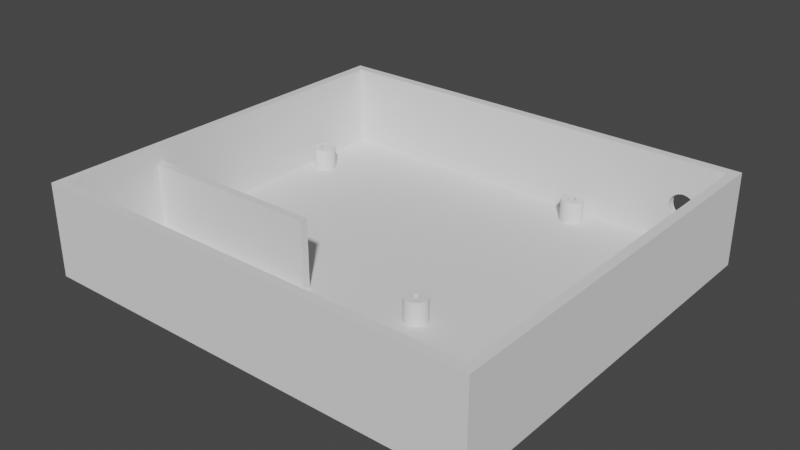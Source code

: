 # Source: prototype2.blend  (saved by Blender 2.82.7; exported with 4.5.12 LTS)
import bpy
from mathutils import Matrix  # noqa: F401  (used for matrix-valued properties, if any)

bpy.ops.wm.read_factory_settings(use_empty=True)
scene = bpy.context.scene
scene.name = 'Scene'

# ---- collections
col_collection = bpy.data.collections.new('Collection'); scene.collection.children.link(col_collection)

# ---- world
world_world = bpy.data.worlds.new('World'); scene.world = world_world
world_world.use_nodes = True; world_world.node_tree.nodes.clear()
_N = world_world.node_tree.nodes; _L = world_world.node_tree.links
n0 = _N.new('ShaderNodeOutputWorld'); n0.name = 'World Output'; n0.location = (300, 300)
n1 = _N.new('ShaderNodeBackground'); n1.name = 'Background'; n1.location = (10, 300)
n1.inputs[0].default_value = (0.05088, 0.05088, 0.05088, 1.0)
_L.new(n1.outputs[0], n0.inputs[0])
n0.is_active_output = True
world_world.color = (0.05088, 0.05088, 0.05088)
world_world.use_sun_shadow = False
world_world.sun_shadow_jitter_overblur = 0.0

# ---- meshes
me_plane = bpy.data.meshes.new('Plane')
me_plane.from_pydata([(-5.738, -5.1, 0.0), (5.738, -5.1, 0.0), (-5.738, 5.1, 0.0), (5.738, 5.1, 0.0), (-5.738, -5.1, 2.222), (5.738, -5.1, 2.222), (-5.738, 5.1, 2.222), (5.738, 5.1, 2.222), (5.738, -3.854, 1.47), (5.738, -3.793, 1.434), (5.738, -3.664, 0.9623), (5.738, -3.644, 1.035), (5.738, -3.919, 1.493), (5.738, -3.74, 0.8361), (5.738, -4.279, 0.8951), (5.738, -4.311, 0.9623), (5.738, -3.793, 0.7878), (5.738, -4.331, 1.035), (5.738, -4.311, 1.26), (5.738, -3.988, 1.5), (5.738, -3.664, 1.26), (5.738, -4.279, 1.327), (5.738, -4.056, 0.7297), (5.738, -4.235, 0.8361), (5.738, -4.122, 0.7518), (5.738, -3.988, 0.7222), (5.738, -3.74, 1.386), (5.738, -3.697, 1.327), (5.738, -4.338, 1.111), (5.738, -3.638, 1.111), (5.738, -3.919, 0.7297), (5.738, -3.697, 0.8951), (5.738, -3.854, 0.7518), (5.738, -4.122, 1.47), (5.738, -4.182, 1.434), (5.738, -4.056, 1.493), (5.738, -4.235, 1.386), (5.738, -4.331, 1.187), (5.738, -4.182, 0.7878), (5.738, -3.644, 1.187), (4.372, 5.1, 1.068), (4.391, 5.1, 1.134), (4.909, 5.1, 1.291), (4.849, 5.1, 1.323), (4.365, 5.1, 1.0), (4.783, 5.1, 1.343), (5.006, 5.1, 1.194), (4.962, 5.1, 1.247), (4.962, 5.1, 0.7525), (4.909, 5.1, 0.709), (5.038, 5.1, 1.134), (4.647, 5.1, 0.6567), (4.372, 5.1, 0.9317), (4.52, 5.1, 1.291), (4.581, 5.1, 0.6766), (5.038, 5.1, 0.8661), (5.058, 5.1, 0.9317), (5.006, 5.1, 0.8056), (5.065, 5.1, 1.0), (4.424, 5.1, 1.194), (4.467, 5.1, 1.247), (4.581, 5.1, 1.323), (4.715, 5.1, 1.35), (4.783, 5.1, 0.6567), (5.058, 5.1, 1.068), (4.849, 5.1, 0.6766), (4.424, 5.1, 0.8056), (4.467, 5.1, 0.7525), (4.391, 5.1, 0.8661), (4.52, 5.1, 0.709), (4.715, 5.1, 0.65), (4.647, 5.1, 1.343)], [], [(3, 1, 5, 28, 17, 15, 14, 23, 38, 24, 22, 25, 30, 32, 16, 13, 31, 10, 11, 29, 7), (0, 2, 6, 4), (2, 44, 40, 41, 59, 60, 53, 61, 71, 62, 45, 43, 42, 47, 46, 50, 64, 58, 3, 7, 6), (1, 0, 4, 5), (7, 29, 39, 20, 27, 26, 9, 8, 12, 19, 35, 33, 34, 36, 21, 18, 37, 28, 5), (2, 0, 1, 3), (9, 26, 27, 20, 39, 29, 11, 10, 31, 13, 16, 32, 30, 25, 22, 24, 38, 23, 14, 15, 17, 28, 37, 18, 21, 36, 34, 33, 35, 19, 12, 8), (3, 58, 56, 55, 57, 48, 49, 65, 63, 70, 51, 54, 69, 67, 66, 68, 52, 44, 2)])
_uv = me_plane.uv_layers.new(name='UVMap')
_uv.uv.foreach_set('vector', [0.0, 0.0, 0.0, 0.0, 0.0, 0.0, 0.0, 0.0, 0.0, 0.0, 0.0, 0.0, 0.0, 0.0, 0.0, 0.0, 0.0, 0.0, 0.0, 0.0, 0.0, 0.0, 0.0, 0.0, 0.0, 0.0, 0.0, 0.0, 0.0, 0.0, 0.0, 0.0, 0.0, 0.0, 0.0, 0.0, 0.0, 0.0, 0.0, 0.0, 0.0, 0.0, 0.0, 0.0, 0.0, 0.0, 0.0, 0.0, 0.0, 0.0, 0.0, 0.0, 0.0, 0.0, 0.0, 0.0, 0.0, 0.0, 0.0, 0.0, 0.0, 0.0, 0.0, 0.0, 0.0, 0.0, 0.0, 0.0, 0.0, 0.0, 0.0, 0.0, 0.0, 0.0, 0.0, 0.0, 0.0, 0.0, 0.0, 0.0, 0.0, 0.0, 0.0, 0.0, 0.0, 0.0, 0.0, 0.0, 0.0, 0.0, 0.0, 0.0, 0.0, 0.0, 0.0, 0.0, 0.0, 0.0, 0.0, 0.0, 0.0, 0.0, 0.0, 0.0, 0.0, 0.0, 0.0, 0.0, 0.0, 0.0, 0.0, 0.0, 0.0, 0.0, 0.0, 0.0, 0.0, 0.0, 0.0, 0.0, 0.0, 0.0, 0.0, 0.0, 0.0, 0.0, 0.0, 0.0, 0.0, 0.0, 0.0, 0.0, 0.0, 0.0, 0.0, 0.0, 0.0, 0.0, 0.0, 0.0, 0.0, 0.0, 0.0, 0.0, 0.0, 0.0, 0.0, 0.0, 0.0, 0.0, 0.0, 0.0, 0.0, 0.0, 0.0, 0.0, 0.0, 0.0, 0.0, 0.0, 0.0, 0.0, 0.0, 0.0, 0.0, 0.0, 0.0, 0.0, 0.0, 0.0, 0.0, 0.0, 0.0, 0.0, 0.0, 0.0, 0.0, 0.0, 0.0, 0.0, 0.0, 0.0, 0.0, 0.0, 0.0, 0.0, 0.0, 0.0, 0.0, 0.0, 0.0, 0.0, 0.0, 0.0, 0.0, 0.0, 0.0, 0.0, 0.0, 0.0, 0.0, 0.0, 0.0, 0.0, 0.0, 0.0, 0.0, 0.0, 0.0, 0.0, 0.0, 0.0, 0.0, 0.0, 0.0, 0.0, 0.0, 0.0, 0.0, 0.0, 0.0, 0.0, 0.0, 0.0, 0.0, 0.0, 0.0, 0.0, 0.0, 0.0, 0.0, 0.0, 0.0, 0.0, 0.0, 0.0, 0.0, 0.0, 0.0, 0.0, 0.0, 0.0, 0.0, 0.0, 0.0, 0.0, 0.0, 0.0])
me_plane.use_remesh_fix_poles = True
me_plane.use_remesh_preserve_attributes = False
me_plane.use_mirror_vertex_groups = False
me_plane.update()
me_cube_001 = bpy.data.meshes.new('Cube.001')
me_cube_001.from_pydata([(-2.5, -0.1, -1.0), (-2.5, -0.1, 1.0), (-2.5, 0.1, -1.0), (-2.5, 0.1, 1.0), (2.5, -0.1, -1.0), (2.5, -0.1, 1.0), (2.5, 0.1, -1.0), (2.5, 0.1, 1.0)], [], [(0, 1, 3, 2), (2, 3, 7, 6), (6, 7, 5, 4), (4, 5, 1, 0), (2, 6, 4, 0), (7, 3, 1, 5)])
_uv = me_cube_001.uv_layers.new(name='UVMap')
_uv.uv.foreach_set('vector', [0.375, 0.0, 0.625, 0.0, 0.625, 0.25, 0.375, 0.25, 0.375, 0.25, 0.625, 0.25, 0.625, 0.5, 0.375, 0.5, 0.375, 0.5, 0.625, 0.5, 0.625, 0.75, 0.375, 0.75, 0.375, 0.75, 0.625, 0.75, 0.625, 1.0, 0.375, 1.0, 0.125, 0.5, 0.375, 0.5, 0.375, 0.75, 0.125, 0.75, 0.625, 0.5, 0.875, 0.5, 0.875, 0.75, 0.625, 0.75])
me_cube_001.use_remesh_fix_poles = True
me_cube_001.use_remesh_preserve_attributes = False
me_cube_001.use_mirror_vertex_groups = False
me_cube_001.update()
me_cylinder_005 = bpy.data.meshes.new('Cylinder.005')
me_cylinder_005.from_pydata([(0.0, 0.3, -0.3), (0.0, 0.3, 0.3), (0.05853, 0.2942, -0.3), (0.05853, 0.2942, 0.3), (0.1148, 0.2772, -0.3), (0.1148, 0.2772, 0.3), (0.1667, 0.2494, -0.3), (0.1667, 0.2494, 0.3), (0.2121, 0.2121, -0.3), (0.2121, 0.2121, 0.3), (0.2494, 0.1667, -0.3), (0.2494, 0.1667, 0.3), (0.2772, 0.1148, -0.3), (0.2772, 0.1148, 0.3), (0.2942, 0.05853, -0.3), (0.2942, 0.05853, 0.3), (0.3, 2.265e-08, -0.3), (0.3, 2.265e-08, 0.3), (0.2942, -0.05853, -0.3), (0.2942, -0.05853, 0.3), (0.2772, -0.1148, -0.3), (0.2772, -0.1148, 0.3), (0.2494, -0.1667, -0.3), (0.2494, -0.1667, 0.3), (0.2121, -0.2121, -0.3), (0.2121, -0.2121, 0.3), (0.1667, -0.2494, -0.3), (0.1667, -0.2494, 0.3), (0.1148, -0.2772, -0.3), (0.1148, -0.2772, 0.3), (0.05853, -0.2942, -0.3), (0.05853, -0.2942, 0.3), (-9.775e-08, -0.3, -0.3), (-9.775e-08, -0.3, 0.3), (-0.05853, -0.2942, -0.3), (-0.05853, -0.2942, 0.3), (-0.1148, -0.2772, -0.3), (-0.1148, -0.2772, 0.3), (-0.1667, -0.2494, -0.3), (-0.1667, -0.2494, 0.3), (-0.2121, -0.2121, -0.3), (-0.2121, -0.2121, 0.3), (-0.2494, -0.1667, -0.3), (-0.2494, -0.1667, 0.3), (-0.2772, -0.1148, -0.3), (-0.2772, -0.1148, 0.3), (-0.2942, -0.05853, -0.3), (-0.2942, -0.05853, 0.3), (-0.3, 2.897e-07, -0.3), (-0.3, 2.897e-07, 0.3), (-0.2942, 0.05853, -0.3), (-0.2942, 0.05853, 0.3), (-0.2772, 0.1148, -0.3), (-0.2772, 0.1148, 0.3), (-0.2494, 0.1667, -0.3), (-0.2494, 0.1667, 0.3), (-0.2121, 0.2121, -0.3), (-0.2121, 0.2121, 0.3), (-0.1667, 0.2494, -0.3), (-0.1667, 0.2494, 0.3), (-0.1148, 0.2772, -0.3), (-0.1148, 0.2772, 0.3), (-0.05853, 0.2942, -0.3), (-0.05853, 0.2942, 0.3), (-0.09239, 0.03827, -0.3), (-0.09239, 0.03827, 0.3), (-0.08315, 0.05556, -0.3), (-0.08315, 0.05556, 0.3), (0.03827, 0.09239, -0.3), (0.03827, 0.09239, 0.3), (0.01951, 0.09808, -0.3), (0.01951, 0.09808, 0.3), (-0.09808, 0.01951, -0.3), (-0.09808, 0.01951, 0.3), (0.07071, 0.07071, -0.3), (0.07071, 0.07071, 0.3), (0.05556, -0.08315, -0.3), (0.05556, -0.08315, 0.3), (0.03827, -0.09239, -0.3), (0.03827, -0.09239, 0.3), (0.08315, 0.05556, -0.3), (0.08315, 0.05556, 0.3), (0.01951, -0.09808, -0.3), (0.01951, -0.09808, 0.3), (-0.03827, -0.09239, -0.3), (-0.03827, -0.09239, 0.3), (-0.1, 2.754e-07, -0.3), (-0.1, 2.754e-07, 0.3), (-0.03827, 0.09239, -0.3), (-0.03827, 0.09239, 0.3), (-0.05556, -0.08315, -0.3), (-0.05556, -0.08315, 0.3), (0.09808, -0.01951, -0.3), (0.09808, -0.01951, 0.3), (0.07071, -0.07071, -0.3), (0.07071, -0.07071, 0.3), (0.09239, -0.03827, -0.3), (0.09239, -0.03827, 0.3), (0.1, 1.864e-07, -0.3), (0.1, 1.864e-07, 0.3), (-0.07071, 0.07071, -0.3), (-0.07071, 0.07071, 0.3), (-0.05556, 0.08315, -0.3), (-0.05556, 0.08315, 0.3), (-3.258e-08, -0.1, -0.3), (-3.258e-08, -0.1, 0.3), (0.0, 0.1, -0.3), (0.0, 0.1, 0.3), (0.09808, 0.01951, -0.3), (0.09808, 0.01951, 0.3), (0.05556, 0.08315, -0.3), (0.05556, 0.08315, 0.3), (0.09239, 0.03827, -0.3), (0.09239, 0.03827, 0.3), (-0.09239, -0.03827, -0.3), (-0.09239, -0.03827, 0.3), (-0.08315, -0.05556, -0.3), (-0.08315, -0.05556, 0.3), (-0.09808, -0.01951, -0.3), (-0.09808, -0.01951, 0.3), (-0.07071, -0.07071, -0.3), (-0.07071, -0.07071, 0.3), (-0.01951, -0.09808, -0.3), (-0.01951, -0.09808, 0.3), (0.08315, -0.05556, -0.3), (0.08315, -0.05556, 0.3), (-0.01951, 0.09808, -0.3), (-0.01951, 0.09808, 0.3)], [], [(0, 1, 3, 2), (2, 3, 5, 4), (4, 5, 7, 6), (6, 7, 9, 8), (8, 9, 11, 10), (10, 11, 13, 12), (12, 13, 15, 14), (14, 15, 17, 16), (16, 17, 19, 18), (18, 19, 21, 20), (20, 21, 23, 22), (22, 23, 25, 24), (24, 25, 27, 26), (26, 27, 29, 28), (28, 29, 31, 30), (30, 31, 33, 32), (32, 33, 35, 34), (34, 35, 37, 36), (36, 37, 39, 38), (38, 39, 41, 40), (40, 41, 43, 42), (42, 43, 45, 44), (44, 45, 47, 46), (46, 47, 49, 48), (48, 49, 51, 50), (50, 51, 53, 52), (52, 53, 55, 54), (54, 55, 57, 56), (56, 57, 59, 58), (58, 59, 61, 60), (3, 1, 63, 61, 59, 57, 55, 53, 51, 49, 87, 73, 65, 67, 101, 103, 89, 127, 107, 71, 69, 111, 75, 81, 113, 109, 99, 17, 15, 13, 11, 9, 7, 5), (60, 61, 63, 62), (62, 63, 1, 0), (0, 2, 4, 6, 8, 10, 12, 14, 16, 98, 108, 112, 80, 74, 110, 68, 70, 106, 126, 88, 102, 100, 66, 64, 72, 86, 48, 50, 52, 54, 56, 58, 60, 62), (92, 93, 99, 98), (94, 95, 125, 124), (124, 125, 97, 96), (72, 73, 87, 86), (108, 109, 113, 112), (98, 99, 109, 108), (80, 81, 75, 74), (106, 107, 127, 126), (122, 123, 105, 104), (66, 67, 65, 64), (104, 105, 83, 82), (126, 127, 89, 88), (74, 75, 111, 110), (90, 91, 85, 84), (17, 99, 93, 97, 125, 95, 77, 79, 83, 105, 123, 85, 91, 121, 117, 115, 119, 87, 49, 47, 45, 43, 41, 39, 37, 35, 33, 31, 29, 27, 25, 23, 21, 19), (110, 111, 69, 68), (76, 77, 95, 94), (102, 103, 101, 100), (64, 65, 73, 72), (78, 79, 77, 76), (120, 121, 91, 90), (114, 115, 117, 116), (70, 71, 107, 106), (112, 113, 81, 80), (86, 87, 119, 118), (96, 97, 93, 92), (84, 85, 123, 122), (88, 89, 103, 102), (68, 69, 71, 70), (82, 83, 79, 78), (118, 119, 115, 114), (100, 101, 67, 66), (116, 117, 121, 120), (48, 86, 118, 114, 116, 120, 90, 84, 122, 104, 82, 78, 76, 94, 124, 96, 92, 98, 16, 18, 20, 22, 24, 26, 28, 30, 32, 34, 36, 38, 40, 42, 44, 46)])
_uv = me_cylinder_005.uv_layers.new(name='UVMap')
_uv.uv.foreach_set('vector', [1.0, 0.5, 1.0, 1.0, 0.9688, 1.0, 0.9688, 0.5, 0.9688, 0.5, 0.9688, 1.0, 0.9375, 1.0, 0.9375, 0.5, 0.9375, 0.5, 0.9375, 1.0, 0.9062, 1.0, 0.9062, 0.5, 0.9062, 0.5, 0.9062, 1.0, 0.875, 1.0, 0.875, 0.5, 0.875, 0.5, 0.875, 1.0, 0.8438, 1.0, 0.8438, 0.5, 0.8438, 0.5, 0.8438, 1.0, 0.8125, 1.0, 0.8125, 0.5, 0.8125, 0.5, 0.8125, 1.0, 0.7812, 1.0, 0.7812, 0.5, 0.7812, 0.5, 0.7812, 1.0, 0.75, 1.0, 0.75, 0.5, 0.75, 0.5, 0.75, 1.0, 0.7188, 1.0, 0.7188, 0.5, 0.7188, 0.5, 0.7188, 1.0, 0.6875, 1.0, 0.6875, 0.5, 0.6875, 0.5, 0.6875, 1.0, 0.6562, 1.0, 0.6562, 0.5, 0.6562, 0.5, 0.6562, 1.0, 0.625, 1.0, 0.625, 0.5, 0.625, 0.5, 0.625, 1.0, 0.5938, 1.0, 0.5938, 0.5, 0.5938, 0.5, 0.5938, 1.0, 0.5625, 1.0, 0.5625, 0.5, 0.5625, 0.5, 0.5625, 1.0, 0.5312, 1.0, 0.5312, 0.5, 0.5312, 0.5, 0.5312, 1.0, 0.5, 1.0, 0.5, 0.5, 0.5, 0.5, 0.5, 1.0, 0.4688, 1.0, 0.4688, 0.5, 0.4688, 0.5, 0.4688, 1.0, 0.4375, 1.0, 0.4375, 0.5, 0.4375, 0.5, 0.4375, 1.0, 0.4062, 1.0, 0.4062, 0.5, 0.4062, 0.5, 0.4062, 1.0, 0.375, 1.0, 0.375, 0.5, 0.375, 0.5, 0.375, 1.0, 0.3438, 1.0, 0.3438, 0.5, 0.3438, 0.5, 0.3438, 1.0, 0.3125, 1.0, 0.3125, 0.5, 0.3125, 0.5, 0.3125, 1.0, 0.2812, 1.0, 0.2812, 0.5, 0.2812, 0.5, 0.2812, 1.0, 0.25, 1.0, 0.25, 0.5, 0.25, 0.5, 0.25, 1.0, 0.2188, 1.0, 0.2188, 0.5, 0.2188, 0.5, 0.2188, 1.0, 0.1875, 1.0, 0.1875, 0.5, 0.1875, 0.5, 0.1875, 1.0, 0.1562, 1.0, 0.1562, 0.5, 0.1562, 0.5, 0.1562, 1.0, 0.125, 1.0, 0.125, 0.5, 0.125, 0.5, 0.125, 1.0, 0.09375, 1.0, 0.09375, 0.5, 0.09375, 0.5, 0.09375, 1.0, 0.0625, 1.0, 0.0625, 0.5, 0.2968, 0.4854, 0.25, 0.49, 0.2032, 0.4854, 0.1582, 0.4717, 0.1167, 0.4496, 0.08029, 0.4197, 0.05045, 0.3833, 0.02827, 0.3418, 0.01461, 0.2968, 0.01, 0.25, 0.17, 0.25, 0.1715, 0.2656, 0.1761, 0.2806, 0.1835, 0.2944, 0.1934, 0.3066, 0.2056, 0.3165, 0.2194, 0.3239, 0.2344, 0.3285, 0.25, 0.33, 0.2656, 0.3285, 0.2806, 0.3239, 0.2944, 0.3165, 0.3066, 0.3066, 0.3165, 0.2944, 0.3239, 0.2806, 0.3285, 0.2656, 0.33, 0.25, 0.49, 0.25, 0.4854, 0.2968, 0.4717, 0.3418, 0.4496, 0.3833, 0.4197, 0.4197, 0.3833, 0.4496, 0.3418, 0.4717, 0.0625, 0.5, 0.0625, 1.0, 0.03125, 1.0, 0.03125, 0.5, 0.03125, 0.5, 0.03125, 1.0, 0.0, 1.0, 0.0, 0.5, 0.75, 0.49, 0.7968, 0.4854, 0.8418, 0.4717, 0.8833, 0.4496, 0.9197, 0.4197, 0.9496, 0.3833, 0.9717, 0.3418, 0.9854, 0.2968, 0.99, 0.25, 0.83, 0.25, 0.8285, 0.2656, 0.8239, 0.2806, 0.8165, 0.2944, 0.8066, 0.3066, 0.7944, 0.3165, 0.7806, 0.3239, 0.7656, 0.3285, 0.75, 0.33, 0.7344, 0.3285, 0.7194, 0.3239, 0.7056, 0.3165, 0.6934, 0.3066, 0.6835, 0.2944, 0.6761, 0.2806, 0.6715, 0.2656, 0.67, 0.25, 0.51, 0.25, 0.5146, 0.2968, 0.5283, 0.3418, 0.5504, 0.3833, 0.5803, 0.4197, 0.6167, 0.4496, 0.6582, 0.4717, 0.7032, 0.4854, 0.7188, 0.6136, 0.7188, 0.8864, 0.75, 0.8864, 0.75, 0.6136, 0.625, 0.6136, 0.625, 0.8864, 0.6562, 0.8864, 0.6562, 0.6136, 0.6562, 0.6136, 0.6562, 0.8864, 0.6875, 0.8864, 0.6875, 0.6136, 0.2188, 0.6136, 0.2188, 0.8864, 0.25, 0.8864, 0.25, 0.6136, 0.7812, 0.6136, 0.7812, 0.8864, 0.8125, 0.8864, 0.8125, 0.6136, 0.75, 0.6136, 0.75, 0.8864, 0.7812, 0.8864, 0.7812, 0.6136, 0.8438, 0.6136, 0.8438, 0.8864, 0.875, 0.8864, 0.875, 0.6136, 0.0, 0.6136, 0.0, 0.8864, 0.03125, 0.8864, 0.03125, 0.6136, 0.4688, 0.6136, 0.4688, 0.8864, 0.5, 0.8864, 0.5, 0.6136, 0.1562, 0.6136, 0.1562, 0.8864, 0.1875, 0.8864, 0.1875, 0.6136, 0.5, 0.6136, 0.5, 0.8864, 0.5312, 0.8864, 0.5312, 0.6136, 0.03125, 0.6136, 0.03125, 0.8864, 0.0625, 0.8864, 0.0625, 0.6136, 0.875, 0.6136, 0.875, 0.8864, 0.9062, 0.8864, 0.9062, 0.6136, 0.4062, 0.6136, 0.4062, 0.8864, 0.4375, 0.8864, 0.4375, 0.6136, 0.49, 0.25, 0.33, 0.25, 0.3285, 0.2344, 0.3239, 0.2194, 0.3165, 0.2056, 0.3066, 0.1934, 0.2944, 0.1835, 0.2806, 0.1761, 0.2656, 0.1715, 0.25, 0.17, 0.2344, 0.1715, 0.2194, 0.1761, 0.2056, 0.1835, 0.1934, 0.1934, 0.1835, 0.2056, 0.1761, 0.2194, 0.1715, 0.2344, 0.17, 0.25, 0.01, 0.25, 0.01461, 0.2032, 0.02827, 0.1582, 0.05045, 0.1167, 0.08029, 0.08029, 0.1167, 0.05045, 0.1582, 0.02827, 0.2032, 0.01461, 0.25, 0.01, 0.2968, 0.01461, 0.3418, 0.02827, 0.3833, 0.05045, 0.4197, 0.08029, 0.4496, 0.1167, 0.4717, 0.1582, 0.4854, 0.2032, 0.9062, 0.6136, 0.9062, 0.8864, 0.9375, 0.8864, 0.9375, 0.6136, 0.5938, 0.6136, 0.5938, 0.8864, 0.625, 0.8864, 0.625, 0.6136, 0.09375, 0.6136, 0.09375, 0.8864, 0.125, 0.8864, 0.125, 0.6136, 0.1875, 0.6136, 0.1875, 0.8864, 0.2188, 0.8864, 0.2188, 0.6136, 0.5625, 0.6136, 0.5625, 0.8864, 0.5938, 0.8864, 0.5938, 0.6136, 0.375, 0.6136, 0.375, 0.8864, 0.4062, 0.8864, 0.4062, 0.6136, 0.3125, 0.6136, 0.3125, 0.8864, 0.3438, 0.8864, 0.3438, 0.6136, 0.9688, 0.6136, 0.9688, 0.8864, 1.0, 0.8864, 1.0, 0.6136, 0.8125, 0.6136, 0.8125, 0.8864, 0.8438, 0.8864, 0.8438, 0.6136, 0.25, 0.6136, 0.25, 0.8864, 0.2812, 0.8864, 0.2812, 0.6136, 0.6875, 0.6136, 0.6875, 0.8864, 0.7188, 0.8864, 0.7188, 0.6136, 0.4375, 0.6136, 0.4375, 0.8864, 0.4688, 0.8864, 0.4688, 0.6136, 0.0625, 0.6136, 0.0625, 0.8864, 0.09375, 0.8864, 0.09375, 0.6136, 0.9375, 0.6136, 0.9375, 0.8864, 0.9688, 0.8864, 0.9688, 0.6136, 0.5312, 0.6136, 0.5312, 0.8864, 0.5625, 0.8864, 0.5625, 0.6136, 0.2812, 0.6136, 0.2812, 0.8864, 0.3125, 0.8864, 0.3125, 0.6136, 0.125, 0.6136, 0.125, 0.8864, 0.1562, 0.8864, 0.1562, 0.6136, 0.3438, 0.6136, 0.3438, 0.8864, 0.375, 0.8864, 0.375, 0.6136, 0.51, 0.25, 0.67, 0.25, 0.6715, 0.2344, 0.6761, 0.2194, 0.6835, 0.2056, 0.6934, 0.1934, 0.7056, 0.1835, 0.7194, 0.1761, 0.7344, 0.1715, 0.75, 0.17, 0.7656, 0.1715, 0.7806, 0.1761, 0.7944, 0.1835, 0.8066, 0.1934, 0.8165, 0.2056, 0.8239, 0.2194, 0.8285, 0.2344, 0.83, 0.25, 0.99, 0.25, 0.9854, 0.2032, 0.9717, 0.1582, 0.9496, 0.1167, 0.9197, 0.08029, 0.8833, 0.05045, 0.8418, 0.02827, 0.7968, 0.01461, 0.75, 0.01, 0.7032, 0.01461, 0.6582, 0.02827, 0.6167, 0.05045, 0.5803, 0.08029, 0.5504, 0.1167, 0.5283, 0.1582, 0.5146, 0.2032])
me_cylinder_005.use_remesh_fix_poles = True
me_cylinder_005.use_remesh_preserve_attributes = False
me_cylinder_005.use_mirror_vertex_groups = False
me_cylinder_005.update()
me_cylinder_001 = bpy.data.meshes.new('Cylinder.001')
me_cylinder_001.from_pydata([(0.0, 0.3, -0.3), (0.0, 0.3, 0.3), (0.05853, 0.2942, -0.3), (0.05853, 0.2942, 0.3), (0.1148, 0.2772, -0.3), (0.1148, 0.2772, 0.3), (0.1667, 0.2494, -0.3), (0.1667, 0.2494, 0.3), (0.2121, 0.2121, -0.3), (0.2121, 0.2121, 0.3), (0.2494, 0.1667, -0.3), (0.2494, 0.1667, 0.3), (0.2772, 0.1148, -0.3), (0.2772, 0.1148, 0.3), (0.2942, 0.05853, -0.3), (0.2942, 0.05853, 0.3), (0.3, 2.265e-08, -0.3), (0.3, 2.265e-08, 0.3), (0.2942, -0.05853, -0.3), (0.2942, -0.05853, 0.3), (0.2772, -0.1148, -0.3), (0.2772, -0.1148, 0.3), (0.2494, -0.1667, -0.3), (0.2494, -0.1667, 0.3), (0.2121, -0.2121, -0.3), (0.2121, -0.2121, 0.3), (0.1667, -0.2494, -0.3), (0.1667, -0.2494, 0.3), (0.1148, -0.2772, -0.3), (0.1148, -0.2772, 0.3), (0.05853, -0.2942, -0.3), (0.05853, -0.2942, 0.3), (-9.775e-08, -0.3, -0.3), (-9.775e-08, -0.3, 0.3), (-0.05853, -0.2942, -0.3), (-0.05853, -0.2942, 0.3), (-0.1148, -0.2772, -0.3), (-0.1148, -0.2772, 0.3), (-0.1667, -0.2494, -0.3), (-0.1667, -0.2494, 0.3), (-0.2121, -0.2121, -0.3), (-0.2121, -0.2121, 0.3), (-0.2494, -0.1667, -0.3), (-0.2494, -0.1667, 0.3), (-0.2772, -0.1148, -0.3), (-0.2772, -0.1148, 0.3), (-0.2942, -0.05853, -0.3), (-0.2942, -0.05853, 0.3), (-0.3, 2.897e-07, -0.3), (-0.3, 2.897e-07, 0.3), (-0.2942, 0.05853, -0.3), (-0.2942, 0.05853, 0.3), (-0.2772, 0.1148, -0.3), (-0.2772, 0.1148, 0.3), (-0.2494, 0.1667, -0.3), (-0.2494, 0.1667, 0.3), (-0.2121, 0.2121, -0.3), (-0.2121, 0.2121, 0.3), (-0.1667, 0.2494, -0.3), (-0.1667, 0.2494, 0.3), (-0.1148, 0.2772, -0.3), (-0.1148, 0.2772, 0.3), (-0.05853, 0.2942, -0.3), (-0.05853, 0.2942, 0.3), (-0.09239, 0.03827, -0.3), (-0.09239, 0.03827, 0.3), (-0.08315, 0.05556, -0.3), (-0.08315, 0.05556, 0.3), (0.03827, 0.09239, -0.3), (0.03827, 0.09239, 0.3), (0.01951, 0.09808, -0.3), (0.01951, 0.09808, 0.3), (-0.09808, 0.01951, -0.3), (-0.09808, 0.01951, 0.3), (0.07071, 0.07071, -0.3), (0.07071, 0.07071, 0.3), (0.05556, -0.08315, -0.3), (0.05556, -0.08315, 0.3), (0.03827, -0.09239, -0.3), (0.03827, -0.09239, 0.3), (0.08315, 0.05556, -0.3), (0.08315, 0.05556, 0.3), (0.01951, -0.09808, -0.3), (0.01951, -0.09808, 0.3), (-0.03827, -0.09239, -0.3), (-0.03827, -0.09239, 0.3), (-0.1, 9.656e-08, -0.3), (-0.1, 9.656e-08, 0.3), (-0.03827, 0.09239, -0.3), (-0.03827, 0.09239, 0.3), (-0.05556, -0.08315, -0.3), (-0.05556, -0.08315, 0.3), (0.09808, -0.01951, -0.3), (0.09808, -0.01951, 0.3), (0.07071, -0.07071, -0.3), (0.07071, -0.07071, 0.3), (0.09239, -0.03827, -0.3), (0.09239, -0.03827, 0.3), (0.1, 7.55e-09, -0.3), (0.1, 7.55e-09, 0.3), (-0.07071, 0.07071, -0.3), (-0.07071, 0.07071, 0.3), (-0.05556, 0.08315, -0.3), (-0.05556, 0.08315, 0.3), (-3.258e-08, -0.1, -0.3), (-3.258e-08, -0.1, 0.3), (0.0, 0.1, -0.3), (0.0, 0.1, 0.3), (0.09808, 0.01951, -0.3), (0.09808, 0.01951, 0.3), (0.05556, 0.08315, -0.3), (0.05556, 0.08315, 0.3), (0.09239, 0.03827, -0.3), (0.09239, 0.03827, 0.3), (-0.09239, -0.03827, -0.3), (-0.09239, -0.03827, 0.3), (-0.08315, -0.05556, -0.3), (-0.08315, -0.05556, 0.3), (-0.09808, -0.01951, -0.3), (-0.09808, -0.01951, 0.3), (-0.07071, -0.07071, -0.3), (-0.07071, -0.07071, 0.3), (-0.01951, -0.09808, -0.3), (-0.01951, -0.09808, 0.3), (0.08315, -0.05556, -0.3), (0.08315, -0.05556, 0.3), (-0.01951, 0.09808, -0.3), (-0.01951, 0.09808, 0.3)], [], [(0, 1, 3, 2), (2, 3, 5, 4), (4, 5, 7, 6), (6, 7, 9, 8), (8, 9, 11, 10), (10, 11, 13, 12), (12, 13, 15, 14), (14, 15, 17, 16), (16, 17, 19, 18), (18, 19, 21, 20), (20, 21, 23, 22), (22, 23, 25, 24), (24, 25, 27, 26), (26, 27, 29, 28), (28, 29, 31, 30), (30, 31, 33, 32), (32, 33, 35, 34), (34, 35, 37, 36), (36, 37, 39, 38), (38, 39, 41, 40), (40, 41, 43, 42), (42, 43, 45, 44), (44, 45, 47, 46), (46, 47, 49, 48), (48, 49, 51, 50), (50, 51, 53, 52), (52, 53, 55, 54), (54, 55, 57, 56), (56, 57, 59, 58), (58, 59, 61, 60), (3, 1, 63, 61, 59, 57, 55, 53, 51, 49, 87, 73, 65, 67, 101, 103, 89, 127, 107, 71, 69, 111, 75, 81, 113, 109, 99, 17, 15, 13, 11, 9, 7, 5), (60, 61, 63, 62), (62, 63, 1, 0), (0, 2, 4, 6, 8, 10, 12, 14, 16, 98, 108, 112, 80, 74, 110, 68, 70, 106, 126, 88, 102, 100, 66, 64, 72, 86, 48, 50, 52, 54, 56, 58, 60, 62), (92, 93, 99, 98), (94, 95, 125, 124), (124, 125, 97, 96), (72, 73, 87, 86), (108, 109, 113, 112), (98, 99, 109, 108), (80, 81, 75, 74), (106, 107, 127, 126), (122, 123, 105, 104), (66, 67, 65, 64), (104, 105, 83, 82), (126, 127, 89, 88), (74, 75, 111, 110), (90, 91, 85, 84), (17, 99, 93, 97, 125, 95, 77, 79, 83, 105, 123, 85, 91, 121, 117, 115, 119, 87, 49, 47, 45, 43, 41, 39, 37, 35, 33, 31, 29, 27, 25, 23, 21, 19), (110, 111, 69, 68), (76, 77, 95, 94), (102, 103, 101, 100), (64, 65, 73, 72), (78, 79, 77, 76), (120, 121, 91, 90), (114, 115, 117, 116), (70, 71, 107, 106), (112, 113, 81, 80), (86, 87, 119, 118), (96, 97, 93, 92), (84, 85, 123, 122), (88, 89, 103, 102), (68, 69, 71, 70), (82, 83, 79, 78), (118, 119, 115, 114), (100, 101, 67, 66), (116, 117, 121, 120), (48, 86, 118, 114, 116, 120, 90, 84, 122, 104, 82, 78, 76, 94, 124, 96, 92, 98, 16, 18, 20, 22, 24, 26, 28, 30, 32, 34, 36, 38, 40, 42, 44, 46)])
_uv = me_cylinder_001.uv_layers.new(name='UVMap')
_uv.uv.foreach_set('vector', [1.0, 0.5, 1.0, 1.0, 0.9688, 1.0, 0.9688, 0.5, 0.9688, 0.5, 0.9688, 1.0, 0.9375, 1.0, 0.9375, 0.5, 0.9375, 0.5, 0.9375, 1.0, 0.9062, 1.0, 0.9062, 0.5, 0.9062, 0.5, 0.9062, 1.0, 0.875, 1.0, 0.875, 0.5, 0.875, 0.5, 0.875, 1.0, 0.8438, 1.0, 0.8438, 0.5, 0.8438, 0.5, 0.8438, 1.0, 0.8125, 1.0, 0.8125, 0.5, 0.8125, 0.5, 0.8125, 1.0, 0.7812, 1.0, 0.7812, 0.5, 0.7812, 0.5, 0.7812, 1.0, 0.75, 1.0, 0.75, 0.5, 0.75, 0.5, 0.75, 1.0, 0.7188, 1.0, 0.7188, 0.5, 0.7188, 0.5, 0.7188, 1.0, 0.6875, 1.0, 0.6875, 0.5, 0.6875, 0.5, 0.6875, 1.0, 0.6562, 1.0, 0.6562, 0.5, 0.6562, 0.5, 0.6562, 1.0, 0.625, 1.0, 0.625, 0.5, 0.625, 0.5, 0.625, 1.0, 0.5938, 1.0, 0.5938, 0.5, 0.5938, 0.5, 0.5938, 1.0, 0.5625, 1.0, 0.5625, 0.5, 0.5625, 0.5, 0.5625, 1.0, 0.5312, 1.0, 0.5312, 0.5, 0.5312, 0.5, 0.5312, 1.0, 0.5, 1.0, 0.5, 0.5, 0.5, 0.5, 0.5, 1.0, 0.4688, 1.0, 0.4688, 0.5, 0.4688, 0.5, 0.4688, 1.0, 0.4375, 1.0, 0.4375, 0.5, 0.4375, 0.5, 0.4375, 1.0, 0.4062, 1.0, 0.4062, 0.5, 0.4062, 0.5, 0.4062, 1.0, 0.375, 1.0, 0.375, 0.5, 0.375, 0.5, 0.375, 1.0, 0.3438, 1.0, 0.3438, 0.5, 0.3438, 0.5, 0.3438, 1.0, 0.3125, 1.0, 0.3125, 0.5, 0.3125, 0.5, 0.3125, 1.0, 0.2812, 1.0, 0.2812, 0.5, 0.2812, 0.5, 0.2812, 1.0, 0.25, 1.0, 0.25, 0.5, 0.25, 0.5, 0.25, 1.0, 0.2188, 1.0, 0.2188, 0.5, 0.2188, 0.5, 0.2188, 1.0, 0.1875, 1.0, 0.1875, 0.5, 0.1875, 0.5, 0.1875, 1.0, 0.1562, 1.0, 0.1562, 0.5, 0.1562, 0.5, 0.1562, 1.0, 0.125, 1.0, 0.125, 0.5, 0.125, 0.5, 0.125, 1.0, 0.09375, 1.0, 0.09375, 0.5, 0.09375, 0.5, 0.09375, 1.0, 0.0625, 1.0, 0.0625, 0.5, 0.2968, 0.4854, 0.25, 0.49, 0.2032, 0.4854, 0.1582, 0.4717, 0.1167, 0.4496, 0.08029, 0.4197, 0.05045, 0.3833, 0.02827, 0.3418, 0.01461, 0.2968, 0.01, 0.25, 0.17, 0.25, 0.1715, 0.2656, 0.1761, 0.2806, 0.1835, 0.2944, 0.1934, 0.3066, 0.2056, 0.3165, 0.2194, 0.3239, 0.2344, 0.3285, 0.25, 0.33, 0.2656, 0.3285, 0.2806, 0.3239, 0.2944, 0.3165, 0.3066, 0.3066, 0.3165, 0.2944, 0.3239, 0.2806, 0.3285, 0.2656, 0.33, 0.25, 0.49, 0.25, 0.4854, 0.2968, 0.4717, 0.3418, 0.4496, 0.3833, 0.4197, 0.4197, 0.3833, 0.4496, 0.3418, 0.4717, 0.0625, 0.5, 0.0625, 1.0, 0.03125, 1.0, 0.03125, 0.5, 0.03125, 0.5, 0.03125, 1.0, 0.0, 1.0, 0.0, 0.5, 0.75, 0.49, 0.7968, 0.4854, 0.8418, 0.4717, 0.8833, 0.4496, 0.9197, 0.4197, 0.9496, 0.3833, 0.9717, 0.3418, 0.9854, 0.2968, 0.99, 0.25, 0.83, 0.25, 0.8285, 0.2656, 0.8239, 0.2806, 0.8165, 0.2944, 0.8066, 0.3066, 0.7944, 0.3165, 0.7806, 0.3239, 0.7656, 0.3285, 0.75, 0.33, 0.7344, 0.3285, 0.7194, 0.3239, 0.7056, 0.3165, 0.6934, 0.3066, 0.6835, 0.2944, 0.6761, 0.2806, 0.6715, 0.2656, 0.67, 0.25, 0.51, 0.25, 0.5146, 0.2968, 0.5283, 0.3418, 0.5504, 0.3833, 0.5803, 0.4197, 0.6167, 0.4496, 0.6582, 0.4717, 0.7032, 0.4854, 0.7188, 0.6538, 0.7188, 0.8462, 0.75, 0.8462, 0.75, 0.6538, 0.625, 0.6538, 0.625, 0.8462, 0.6562, 0.8462, 0.6562, 0.6538, 0.6562, 0.6538, 0.6562, 0.8462, 0.6875, 0.8462, 0.6875, 0.6538, 0.2188, 0.6538, 0.2188, 0.8462, 0.25, 0.8462, 0.25, 0.6538, 0.7812, 0.6538, 0.7812, 0.8462, 0.8125, 0.8462, 0.8125, 0.6538, 0.75, 0.6538, 0.75, 0.8462, 0.7812, 0.8462, 0.7812, 0.6538, 0.8438, 0.6538, 0.8438, 0.8462, 0.875, 0.8462, 0.875, 0.6538, 0.0, 0.6538, 0.0, 0.8462, 0.03125, 0.8462, 0.03125, 0.6538, 0.4688, 0.6538, 0.4688, 0.8462, 0.5, 0.8462, 0.5, 0.6538, 0.1562, 0.6538, 0.1562, 0.8462, 0.1875, 0.8462, 0.1875, 0.6538, 0.5, 0.6538, 0.5, 0.8462, 0.5312, 0.8462, 0.5312, 0.6538, 0.03125, 0.6538, 0.03125, 0.8462, 0.0625, 0.8462, 0.0625, 0.6538, 0.875, 0.6538, 0.875, 0.8462, 0.9062, 0.8462, 0.9062, 0.6538, 0.4062, 0.6538, 0.4062, 0.8462, 0.4375, 0.8462, 0.4375, 0.6538, 0.49, 0.25, 0.33, 0.25, 0.3285, 0.2344, 0.3239, 0.2194, 0.3165, 0.2056, 0.3066, 0.1934, 0.2944, 0.1835, 0.2806, 0.1761, 0.2656, 0.1715, 0.25, 0.17, 0.2344, 0.1715, 0.2194, 0.1761, 0.2056, 0.1835, 0.1934, 0.1934, 0.1835, 0.2056, 0.1761, 0.2194, 0.1715, 0.2344, 0.17, 0.25, 0.01, 0.25, 0.01461, 0.2032, 0.02827, 0.1582, 0.05045, 0.1167, 0.08029, 0.08029, 0.1167, 0.05045, 0.1582, 0.02827, 0.2032, 0.01461, 0.25, 0.01, 0.2968, 0.01461, 0.3418, 0.02827, 0.3833, 0.05045, 0.4197, 0.08029, 0.4496, 0.1167, 0.4717, 0.1582, 0.4854, 0.2032, 0.9062, 0.6538, 0.9062, 0.8462, 0.9375, 0.8462, 0.9375, 0.6538, 0.5938, 0.6538, 0.5938, 0.8462, 0.625, 0.8462, 0.625, 0.6538, 0.09375, 0.6538, 0.09375, 0.8462, 0.125, 0.8462, 0.125, 0.6538, 0.1875, 0.6538, 0.1875, 0.8462, 0.2188, 0.8462, 0.2188, 0.6538, 0.5625, 0.6538, 0.5625, 0.8462, 0.5938, 0.8462, 0.5938, 0.6538, 0.375, 0.6538, 0.375, 0.8462, 0.4062, 0.8462, 0.4062, 0.6538, 0.3125, 0.6538, 0.3125, 0.8462, 0.3438, 0.8462, 0.3438, 0.6538, 0.9688, 0.6538, 0.9687, 0.8462, 1.0, 0.8462, 1.0, 0.6538, 0.8125, 0.6538, 0.8125, 0.8462, 0.8438, 0.8462, 0.8438, 0.6538, 0.25, 0.6538, 0.25, 0.8462, 0.2812, 0.8462, 0.2812, 0.6538, 0.6875, 0.6538, 0.6875, 0.8462, 0.7188, 0.8462, 0.7188, 0.6538, 0.4375, 0.6538, 0.4375, 0.8462, 0.4688, 0.8462, 0.4688, 0.6538, 0.0625, 0.6538, 0.0625, 0.8462, 0.09375, 0.8462, 0.09375, 0.6538, 0.9375, 0.6538, 0.9375, 0.8462, 0.9687, 0.8462, 0.9688, 0.6538, 0.5312, 0.6538, 0.5312, 0.8462, 0.5625, 0.8462, 0.5625, 0.6538, 0.2812, 0.6538, 0.2812, 0.8462, 0.3125, 0.8462, 0.3125, 0.6538, 0.125, 0.6538, 0.125, 0.8462, 0.1562, 0.8462, 0.1562, 0.6538, 0.3438, 0.6538, 0.3438, 0.8462, 0.375, 0.8462, 0.375, 0.6538, 0.51, 0.25, 0.67, 0.25, 0.6715, 0.2344, 0.6761, 0.2194, 0.6835, 0.2056, 0.6934, 0.1934, 0.7056, 0.1835, 0.7194, 0.1761, 0.7344, 0.1715, 0.75, 0.17, 0.7656, 0.1715, 0.7806, 0.1761, 0.7944, 0.1835, 0.8066, 0.1934, 0.8165, 0.2056, 0.8239, 0.2194, 0.8285, 0.2344, 0.83, 0.25, 0.99, 0.25, 0.9854, 0.2032, 0.9717, 0.1582, 0.9496, 0.1167, 0.9197, 0.08029, 0.8833, 0.05045, 0.8418, 0.02827, 0.7968, 0.01461, 0.75, 0.01, 0.7032, 0.01461, 0.6582, 0.02827, 0.6167, 0.05045, 0.5803, 0.08029, 0.5504, 0.1167, 0.5283, 0.1582, 0.5146, 0.2032])
me_cylinder_001.use_remesh_fix_poles = True
me_cylinder_001.use_remesh_preserve_attributes = False
me_cylinder_001.use_mirror_vertex_groups = False
me_cylinder_001.update()
me_cylinder_006 = bpy.data.meshes.new('Cylinder.006')
me_cylinder_006.from_pydata([(0.0, 0.3, -0.3), (0.0, 0.3, 0.3), (0.05853, 0.2942, -0.3), (0.05853, 0.2942, 0.3), (0.1148, 0.2772, -0.3), (0.1148, 0.2772, 0.3), (0.1667, 0.2494, -0.3), (0.1667, 0.2494, 0.3), (0.2121, 0.2121, -0.3), (0.2121, 0.2121, 0.3), (0.2494, 0.1667, -0.3), (0.2494, 0.1667, 0.3), (0.2772, 0.1148, -0.3), (0.2772, 0.1148, 0.3), (0.2942, 0.05853, -0.3), (0.2942, 0.05853, 0.3), (0.3, 2.265e-08, -0.3), (0.3, 2.265e-08, 0.3), (0.2942, -0.05853, -0.3), (0.2942, -0.05853, 0.3), (0.2772, -0.1148, -0.3), (0.2772, -0.1148, 0.3), (0.2494, -0.1667, -0.3), (0.2494, -0.1667, 0.3), (0.2121, -0.2121, -0.3), (0.2121, -0.2121, 0.3), (0.1667, -0.2494, -0.3), (0.1667, -0.2494, 0.3), (0.1148, -0.2772, -0.3), (0.1148, -0.2772, 0.3), (0.05853, -0.2942, -0.3), (0.05853, -0.2942, 0.3), (-9.775e-08, -0.3, -0.3), (-9.775e-08, -0.3, 0.3), (-0.05853, -0.2942, -0.3), (-0.05853, -0.2942, 0.3), (-0.1148, -0.2772, -0.3), (-0.1148, -0.2772, 0.3), (-0.1667, -0.2494, -0.3), (-0.1667, -0.2494, 0.3), (-0.2121, -0.2121, -0.3), (-0.2121, -0.2121, 0.3), (-0.2494, -0.1667, -0.3), (-0.2494, -0.1667, 0.3), (-0.2772, -0.1148, -0.3), (-0.2772, -0.1148, 0.3), (-0.2942, -0.05853, -0.3), (-0.2942, -0.05853, 0.3), (-0.3, 2.897e-07, -0.3), (-0.3, 2.897e-07, 0.3), (-0.2942, 0.05853, -0.3), (-0.2942, 0.05853, 0.3), (-0.2772, 0.1148, -0.3), (-0.2772, 0.1148, 0.3), (-0.2494, 0.1667, -0.3), (-0.2494, 0.1667, 0.3), (-0.2121, 0.2121, -0.3), (-0.2121, 0.2121, 0.3), (-0.1667, 0.2494, -0.3), (-0.1667, 0.2494, 0.3), (-0.1148, 0.2772, -0.3), (-0.1148, 0.2772, 0.3), (-0.05853, 0.2942, -0.3), (-0.05853, 0.2942, 0.3), (-0.09239, 0.03827, -0.3), (-0.09239, 0.03827, 0.3), (-0.08315, 0.05556, -0.3), (-0.08315, 0.05556, 0.3), (0.03827, 0.09239, -0.3), (0.03827, 0.09239, 0.3), (0.01951, 0.09808, -0.3), (0.01951, 0.09808, 0.3), (-0.09808, 0.01951, -0.3), (-0.09808, 0.01951, 0.3), (0.07071, 0.07071, -0.3), (0.07071, 0.07071, 0.3), (0.05556, -0.08315, -0.3), (0.05556, -0.08315, 0.3), (0.03827, -0.09239, -0.3), (0.03827, -0.09239, 0.3), (0.08315, 0.05556, -0.3), (0.08315, 0.05556, 0.3), (0.01951, -0.09808, -0.3), (0.01951, -0.09808, 0.3), (-0.03827, -0.09239, -0.3), (-0.03827, -0.09239, 0.3), (-0.1, -8.225e-08, -0.3), (-0.1, -8.225e-08, 0.3), (-0.03827, 0.09239, -0.3), (-0.03827, 0.09239, 0.3), (-0.05556, -0.08315, -0.3), (-0.05556, -0.08315, 0.3), (0.09808, -0.01951, -0.3), (0.09808, -0.01951, 0.3), (0.07071, -0.07071, -0.3), (0.07071, -0.07071, 0.3), (0.09239, -0.03827, -0.3), (0.09239, -0.03827, 0.3), (0.1, -1.713e-07, -0.3), (0.1, -1.713e-07, 0.3), (-0.07071, 0.07071, -0.3), (-0.07071, 0.07071, 0.3), (-0.05556, 0.08315, -0.3), (-0.05556, 0.08315, 0.3), (1.462e-07, -0.1, -0.3), (1.462e-07, -0.1, 0.3), (1.788e-07, 0.1, -0.3), (1.788e-07, 0.1, 0.3), (0.09808, 0.01951, -0.3), (0.09808, 0.01951, 0.3), (0.05556, 0.08315, -0.3), (0.05556, 0.08315, 0.3), (0.09239, 0.03827, -0.3), (0.09239, 0.03827, 0.3), (-0.09239, -0.03827, -0.3), (-0.09239, -0.03827, 0.3), (-0.08315, -0.05556, -0.3), (-0.08315, -0.05556, 0.3), (-0.09808, -0.01951, -0.3), (-0.09808, -0.01951, 0.3), (-0.07071, -0.07071, -0.3), (-0.07071, -0.07071, 0.3), (-0.01951, -0.09808, -0.3), (-0.01951, -0.09808, 0.3), (0.08315, -0.05556, -0.3), (0.08315, -0.05556, 0.3), (-0.01951, 0.09808, -0.3), (-0.01951, 0.09808, 0.3)], [], [(0, 1, 3, 2), (2, 3, 5, 4), (4, 5, 7, 6), (6, 7, 9, 8), (8, 9, 11, 10), (10, 11, 13, 12), (12, 13, 15, 14), (14, 15, 17, 16), (16, 17, 19, 18), (18, 19, 21, 20), (20, 21, 23, 22), (22, 23, 25, 24), (24, 25, 27, 26), (26, 27, 29, 28), (28, 29, 31, 30), (30, 31, 33, 32), (32, 33, 35, 34), (34, 35, 37, 36), (36, 37, 39, 38), (38, 39, 41, 40), (40, 41, 43, 42), (42, 43, 45, 44), (44, 45, 47, 46), (46, 47, 49, 48), (48, 49, 51, 50), (50, 51, 53, 52), (52, 53, 55, 54), (54, 55, 57, 56), (56, 57, 59, 58), (58, 59, 61, 60), (3, 1, 63, 61, 59, 57, 55, 53, 51, 49, 87, 73, 65, 67, 101, 103, 89, 127, 107, 71, 69, 111, 75, 81, 113, 109, 99, 17, 15, 13, 11, 9, 7, 5), (60, 61, 63, 62), (62, 63, 1, 0), (0, 2, 4, 6, 8, 10, 12, 14, 16, 98, 108, 112, 80, 74, 110, 68, 70, 106, 126, 88, 102, 100, 66, 64, 72, 86, 48, 50, 52, 54, 56, 58, 60, 62), (92, 93, 99, 98), (94, 95, 125, 124), (124, 125, 97, 96), (72, 73, 87, 86), (108, 109, 113, 112), (98, 99, 109, 108), (80, 81, 75, 74), (106, 107, 127, 126), (122, 123, 105, 104), (66, 67, 65, 64), (104, 105, 83, 82), (126, 127, 89, 88), (74, 75, 111, 110), (90, 91, 85, 84), (17, 99, 93, 97, 125, 95, 77, 79, 83, 105, 123, 85, 91, 121, 117, 115, 119, 87, 49, 47, 45, 43, 41, 39, 37, 35, 33, 31, 29, 27, 25, 23, 21, 19), (110, 111, 69, 68), (76, 77, 95, 94), (102, 103, 101, 100), (64, 65, 73, 72), (78, 79, 77, 76), (120, 121, 91, 90), (114, 115, 117, 116), (70, 71, 107, 106), (112, 113, 81, 80), (86, 87, 119, 118), (96, 97, 93, 92), (84, 85, 123, 122), (88, 89, 103, 102), (68, 69, 71, 70), (82, 83, 79, 78), (118, 119, 115, 114), (100, 101, 67, 66), (116, 117, 121, 120), (48, 86, 118, 114, 116, 120, 90, 84, 122, 104, 82, 78, 76, 94, 124, 96, 92, 98, 16, 18, 20, 22, 24, 26, 28, 30, 32, 34, 36, 38, 40, 42, 44, 46)])
_uv = me_cylinder_006.uv_layers.new(name='UVMap')
_uv.uv.foreach_set('vector', [1.0, 0.5, 1.0, 1.0, 0.9688, 1.0, 0.9688, 0.5, 0.9688, 0.5, 0.9688, 1.0, 0.9375, 1.0, 0.9375, 0.5, 0.9375, 0.5, 0.9375, 1.0, 0.9062, 1.0, 0.9062, 0.5, 0.9062, 0.5, 0.9062, 1.0, 0.875, 1.0, 0.875, 0.5, 0.875, 0.5, 0.875, 1.0, 0.8438, 1.0, 0.8438, 0.5, 0.8438, 0.5, 0.8438, 1.0, 0.8125, 1.0, 0.8125, 0.5, 0.8125, 0.5, 0.8125, 1.0, 0.7812, 1.0, 0.7812, 0.5, 0.7812, 0.5, 0.7812, 1.0, 0.75, 1.0, 0.75, 0.5, 0.75, 0.5, 0.75, 1.0, 0.7188, 1.0, 0.7188, 0.5, 0.7188, 0.5, 0.7188, 1.0, 0.6875, 1.0, 0.6875, 0.5, 0.6875, 0.5, 0.6875, 1.0, 0.6562, 1.0, 0.6562, 0.5, 0.6562, 0.5, 0.6562, 1.0, 0.625, 1.0, 0.625, 0.5, 0.625, 0.5, 0.625, 1.0, 0.5938, 1.0, 0.5938, 0.5, 0.5938, 0.5, 0.5938, 1.0, 0.5625, 1.0, 0.5625, 0.5, 0.5625, 0.5, 0.5625, 1.0, 0.5312, 1.0, 0.5312, 0.5, 0.5312, 0.5, 0.5312, 1.0, 0.5, 1.0, 0.5, 0.5, 0.5, 0.5, 0.5, 1.0, 0.4688, 1.0, 0.4688, 0.5, 0.4688, 0.5, 0.4688, 1.0, 0.4375, 1.0, 0.4375, 0.5, 0.4375, 0.5, 0.4375, 1.0, 0.4062, 1.0, 0.4062, 0.5, 0.4062, 0.5, 0.4062, 1.0, 0.375, 1.0, 0.375, 0.5, 0.375, 0.5, 0.375, 1.0, 0.3438, 1.0, 0.3438, 0.5, 0.3438, 0.5, 0.3438, 1.0, 0.3125, 1.0, 0.3125, 0.5, 0.3125, 0.5, 0.3125, 1.0, 0.2812, 1.0, 0.2812, 0.5, 0.2812, 0.5, 0.2812, 1.0, 0.25, 1.0, 0.25, 0.5, 0.25, 0.5, 0.25, 1.0, 0.2188, 1.0, 0.2188, 0.5, 0.2188, 0.5, 0.2188, 1.0, 0.1875, 1.0, 0.1875, 0.5, 0.1875, 0.5, 0.1875, 1.0, 0.1562, 1.0, 0.1562, 0.5, 0.1562, 0.5, 0.1562, 1.0, 0.125, 1.0, 0.125, 0.5, 0.125, 0.5, 0.125, 1.0, 0.09375, 1.0, 0.09375, 0.5, 0.09375, 0.5, 0.09375, 1.0, 0.0625, 1.0, 0.0625, 0.5, 0.2968, 0.4854, 0.25, 0.49, 0.2032, 0.4854, 0.1582, 0.4717, 0.1167, 0.4496, 0.08029, 0.4197, 0.05045, 0.3833, 0.02827, 0.3418, 0.01461, 0.2968, 0.01, 0.25, 0.17, 0.25, 0.1715, 0.2656, 0.1761, 0.2806, 0.1835, 0.2944, 0.1934, 0.3066, 0.2056, 0.3165, 0.2194, 0.3239, 0.2344, 0.3285, 0.25, 0.33, 0.2656, 0.3285, 0.2806, 0.3239, 0.2944, 0.3165, 0.3066, 0.3066, 0.3165, 0.2944, 0.3239, 0.2806, 0.3285, 0.2656, 0.33, 0.25, 0.49, 0.25, 0.4854, 0.2968, 0.4717, 0.3418, 0.4496, 0.3833, 0.4197, 0.4197, 0.3833, 0.4496, 0.3418, 0.4717, 0.0625, 0.5, 0.0625, 1.0, 0.03125, 1.0, 0.03125, 0.5, 0.03125, 0.5, 0.03125, 1.0, 0.0, 1.0, 0.0, 0.5, 0.75, 0.49, 0.7968, 0.4854, 0.8418, 0.4717, 0.8833, 0.4496, 0.9197, 0.4197, 0.9496, 0.3833, 0.9717, 0.3418, 0.9854, 0.2968, 0.99, 0.25, 0.83, 0.25, 0.8285, 0.2656, 0.8239, 0.2806, 0.8165, 0.2944, 0.8066, 0.3066, 0.7944, 0.3165, 0.7806, 0.3239, 0.7656, 0.3285, 0.75, 0.33, 0.7344, 0.3285, 0.7194, 0.3239, 0.7056, 0.3165, 0.6934, 0.3066, 0.6835, 0.2944, 0.6761, 0.2806, 0.6715, 0.2656, 0.67, 0.25, 0.51, 0.25, 0.5146, 0.2968, 0.5283, 0.3418, 0.5504, 0.3833, 0.5803, 0.4197, 0.6167, 0.4496, 0.6582, 0.4717, 0.7032, 0.4854, 0.7188, 0.5625, 0.7188, 0.9375, 0.75, 0.9375, 0.75, 0.5625, 0.625, 0.5625, 0.625, 0.9375, 0.6563, 0.9375, 0.6562, 0.5625, 0.6562, 0.5625, 0.6563, 0.9375, 0.6875, 0.9375, 0.6875, 0.5625, 0.2188, 0.5625, 0.2188, 0.9375, 0.25, 0.9375, 0.25, 0.5625, 0.7812, 0.5625, 0.7812, 0.9375, 0.8125, 0.9375, 0.8125, 0.5625, 0.75, 0.5625, 0.75, 0.9375, 0.7812, 0.9375, 0.7812, 0.5625, 0.8438, 0.5625, 0.8438, 0.9375, 0.875, 0.9375, 0.875, 0.5625, 0.0, 0.5625, 0.0, 0.9375, 0.03125, 0.9375, 0.03125, 0.5625, 0.4688, 0.5625, 0.4688, 0.9375, 0.5, 0.9375, 0.5, 0.5625, 0.1562, 0.5625, 0.1562, 0.9375, 0.1875, 0.9375, 0.1875, 0.5625, 0.5, 0.5625, 0.5, 0.9375, 0.5312, 0.9375, 0.5312, 0.5625, 0.03125, 0.5625, 0.03125, 0.9375, 0.0625, 0.9375, 0.0625, 0.5625, 0.875, 0.5625, 0.875, 0.9375, 0.9062, 0.9375, 0.9062, 0.5625, 0.4062, 0.5625, 0.4062, 0.9375, 0.4375, 0.9375, 0.4375, 0.5625, 0.49, 0.25, 0.33, 0.25, 0.3285, 0.2344, 0.3239, 0.2194, 0.3165, 0.2056, 0.3066, 0.1934, 0.2944, 0.1835, 0.2806, 0.1761, 0.2656, 0.1715, 0.25, 0.17, 0.2344, 0.1715, 0.2194, 0.1761, 0.2056, 0.1835, 0.1934, 0.1934, 0.1835, 0.2056, 0.1761, 0.2194, 0.1715, 0.2344, 0.17, 0.25, 0.01, 0.25, 0.01461, 0.2032, 0.02827, 0.1582, 0.05045, 0.1167, 0.08029, 0.08029, 0.1167, 0.05045, 0.1582, 0.02827, 0.2032, 0.01461, 0.25, 0.01, 0.2968, 0.01461, 0.3418, 0.02827, 0.3833, 0.05045, 0.4197, 0.08029, 0.4496, 0.1167, 0.4717, 0.1582, 0.4854, 0.2032, 0.9062, 0.5625, 0.9062, 0.9375, 0.9375, 0.9375, 0.9375, 0.5625, 0.5938, 0.5625, 0.5938, 0.9375, 0.625, 0.9375, 0.625, 0.5625, 0.09375, 0.5625, 0.09375, 0.9375, 0.125, 0.9375, 0.125, 0.5625, 0.1875, 0.5625, 0.1875, 0.9375, 0.2188, 0.9375, 0.2188, 0.5625, 0.5625, 0.5625, 0.5625, 0.9375, 0.5938, 0.9375, 0.5938, 0.5625, 0.375, 0.5625, 0.375, 0.9375, 0.4062, 0.9375, 0.4062, 0.5625, 0.3125, 0.5625, 0.3125, 0.9375, 0.3438, 0.9375, 0.3438, 0.5625, 0.9688, 0.5625, 0.9688, 0.9375, 1.0, 0.9375, 1.0, 0.5625, 0.8125, 0.5625, 0.8125, 0.9375, 0.8438, 0.9375, 0.8438, 0.5625, 0.25, 0.5625, 0.25, 0.9375, 0.2812, 0.9375, 0.2812, 0.5625, 0.6875, 0.5625, 0.6875, 0.9375, 0.7188, 0.9375, 0.7188, 0.5625, 0.4375, 0.5625, 0.4375, 0.9375, 0.4688, 0.9375, 0.4688, 0.5625, 0.0625, 0.5625, 0.0625, 0.9375, 0.09375, 0.9375, 0.09375, 0.5625, 0.9375, 0.5625, 0.9375, 0.9375, 0.9688, 0.9375, 0.9688, 0.5625, 0.5312, 0.5625, 0.5312, 0.9375, 0.5625, 0.9375, 0.5625, 0.5625, 0.2812, 0.5625, 0.2812, 0.9375, 0.3125, 0.9375, 0.3125, 0.5625, 0.125, 0.5625, 0.125, 0.9375, 0.1562, 0.9375, 0.1562, 0.5625, 0.3438, 0.5625, 0.3438, 0.9375, 0.375, 0.9375, 0.375, 0.5625, 0.51, 0.25, 0.67, 0.25, 0.6715, 0.2344, 0.6761, 0.2194, 0.6835, 0.2056, 0.6934, 0.1934, 0.7056, 0.1835, 0.7194, 0.1761, 0.7344, 0.1715, 0.75, 0.17, 0.7656, 0.1715, 0.7806, 0.1761, 0.7944, 0.1835, 0.8066, 0.1934, 0.8165, 0.2056, 0.8239, 0.2194, 0.8285, 0.2344, 0.83, 0.25, 0.99, 0.25, 0.9854, 0.2032, 0.9717, 0.1582, 0.9496, 0.1167, 0.9197, 0.08029, 0.8833, 0.05045, 0.8418, 0.02827, 0.7968, 0.01461, 0.75, 0.01, 0.7032, 0.01461, 0.6582, 0.02827, 0.6167, 0.05045, 0.5803, 0.08029, 0.5504, 0.1167, 0.5283, 0.1582, 0.5146, 0.2032])
me_cylinder_006.use_remesh_fix_poles = True
me_cylinder_006.use_remesh_preserve_attributes = False
me_cylinder_006.use_mirror_vertex_groups = False
me_cylinder_006.update()
me_cylinder_008 = bpy.data.meshes.new('Cylinder.008')
me_cylinder_008.from_pydata([(0.0, 0.3, -0.3), (0.0, 0.3, 0.3), (0.05853, 0.2942, -0.3), (0.05853, 0.2942, 0.3), (0.1148, 0.2772, -0.3), (0.1148, 0.2772, 0.3), (0.1667, 0.2494, -0.3), (0.1667, 0.2494, 0.3), (0.2121, 0.2121, -0.3), (0.2121, 0.2121, 0.3), (0.2494, 0.1667, -0.3), (0.2494, 0.1667, 0.3), (0.2772, 0.1148, -0.3), (0.2772, 0.1148, 0.3), (0.2942, 0.05853, -0.3), (0.2942, 0.05853, 0.3), (0.3, 2.265e-08, -0.3), (0.3, 2.265e-08, 0.3), (0.2942, -0.05853, -0.3), (0.2942, -0.05853, 0.3), (0.2772, -0.1148, -0.3), (0.2772, -0.1148, 0.3), (0.2494, -0.1667, -0.3), (0.2494, -0.1667, 0.3), (0.2121, -0.2121, -0.3), (0.2121, -0.2121, 0.3), (0.1667, -0.2494, -0.3), (0.1667, -0.2494, 0.3), (0.1148, -0.2772, -0.3), (0.1148, -0.2772, 0.3), (0.05853, -0.2942, -0.3), (0.05853, -0.2942, 0.3), (-9.775e-08, -0.3, -0.3), (-9.775e-08, -0.3, 0.3), (-0.05853, -0.2942, -0.3), (-0.05853, -0.2942, 0.3), (-0.1148, -0.2772, -0.3), (-0.1148, -0.2772, 0.3), (-0.1667, -0.2494, -0.3), (-0.1667, -0.2494, 0.3), (-0.2121, -0.2121, -0.3), (-0.2121, -0.2121, 0.3), (-0.2494, -0.1667, -0.3), (-0.2494, -0.1667, 0.3), (-0.2772, -0.1148, -0.3), (-0.2772, -0.1148, 0.3), (-0.2942, -0.05853, -0.3), (-0.2942, -0.05853, 0.3), (-0.3, 2.897e-07, -0.3), (-0.3, 2.897e-07, 0.3), (-0.2942, 0.05853, -0.3), (-0.2942, 0.05853, 0.3), (-0.2772, 0.1148, -0.3), (-0.2772, 0.1148, 0.3), (-0.2494, 0.1667, -0.3), (-0.2494, 0.1667, 0.3), (-0.2121, 0.2121, -0.3), (-0.2121, 0.2121, 0.3), (-0.1667, 0.2494, -0.3), (-0.1667, 0.2494, 0.3), (-0.1148, 0.2772, -0.3), (-0.1148, 0.2772, 0.3), (-0.05853, 0.2942, -0.3), (-0.05853, 0.2942, 0.3), (-0.09239, 0.03827, -0.3), (-0.09239, 0.03827, 0.3), (-0.08315, 0.05556, -0.3), (-0.08315, 0.05556, 0.3), (0.03827, 0.09239, -0.3), (0.03827, 0.09239, 0.3), (0.01951, 0.09808, -0.3), (0.01951, 0.09808, 0.3), (-0.09808, 0.01951, -0.3), (-0.09808, 0.01951, 0.3), (0.07071, 0.07071, -0.3), (0.07071, 0.07071, 0.3), (0.05556, -0.08315, -0.3), (0.05556, -0.08315, 0.3), (0.03827, -0.09239, -0.3), (0.03827, -0.09239, 0.3), (0.08315, 0.05556, -0.3), (0.08315, 0.05556, 0.3), (0.01951, -0.09808, -0.3), (0.01951, -0.09808, 0.3), (-0.03827, -0.09239, -0.3), (-0.03827, -0.09239, 0.3), (-0.1, 9.656e-08, -0.3), (-0.1, 9.656e-08, 0.3), (-0.03827, 0.09239, -0.3), (-0.03827, 0.09239, 0.3), (-0.05556, -0.08315, -0.3), (-0.05556, -0.08315, 0.3), (0.09808, -0.01951, -0.3), (0.09808, -0.01951, 0.3), (0.07071, -0.07071, -0.3), (0.07071, -0.07071, 0.3), (0.09239, -0.03827, -0.3), (0.09239, -0.03827, 0.3), (0.1, 7.55e-09, -0.3), (0.1, 7.55e-09, 0.3), (-0.07071, 0.07071, -0.3), (-0.07071, 0.07071, 0.3), (-0.05556, 0.08315, -0.3), (-0.05556, 0.08315, 0.3), (-3.258e-08, -0.1, -0.3), (-3.258e-08, -0.1, 0.3), (0.0, 0.1, -0.3), (0.0, 0.1, 0.3), (0.09808, 0.01951, -0.3), (0.09808, 0.01951, 0.3), (0.05556, 0.08315, -0.3), (0.05556, 0.08315, 0.3), (0.09239, 0.03827, -0.3), (0.09239, 0.03827, 0.3), (-0.09239, -0.03827, -0.3), (-0.09239, -0.03827, 0.3), (-0.08315, -0.05556, -0.3), (-0.08315, -0.05556, 0.3), (-0.09808, -0.01951, -0.3), (-0.09808, -0.01951, 0.3), (-0.07071, -0.07071, -0.3), (-0.07071, -0.07071, 0.3), (-0.01951, -0.09808, -0.3), (-0.01951, -0.09808, 0.3), (0.08315, -0.05556, -0.3), (0.08315, -0.05556, 0.3), (-0.01951, 0.09808, -0.3), (-0.01951, 0.09808, 0.3)], [], [(0, 1, 3, 2), (2, 3, 5, 4), (4, 5, 7, 6), (6, 7, 9, 8), (8, 9, 11, 10), (10, 11, 13, 12), (12, 13, 15, 14), (14, 15, 17, 16), (16, 17, 19, 18), (18, 19, 21, 20), (20, 21, 23, 22), (22, 23, 25, 24), (24, 25, 27, 26), (26, 27, 29, 28), (28, 29, 31, 30), (30, 31, 33, 32), (32, 33, 35, 34), (34, 35, 37, 36), (36, 37, 39, 38), (38, 39, 41, 40), (40, 41, 43, 42), (42, 43, 45, 44), (44, 45, 47, 46), (46, 47, 49, 48), (48, 49, 51, 50), (50, 51, 53, 52), (52, 53, 55, 54), (54, 55, 57, 56), (56, 57, 59, 58), (58, 59, 61, 60), (3, 1, 63, 61, 59, 57, 55, 53, 51, 49, 87, 73, 65, 67, 101, 103, 89, 127, 107, 71, 69, 111, 75, 81, 113, 109, 99, 17, 15, 13, 11, 9, 7, 5), (60, 61, 63, 62), (62, 63, 1, 0), (0, 2, 4, 6, 8, 10, 12, 14, 16, 98, 108, 112, 80, 74, 110, 68, 70, 106, 126, 88, 102, 100, 66, 64, 72, 86, 48, 50, 52, 54, 56, 58, 60, 62), (92, 93, 99, 98), (94, 95, 125, 124), (124, 125, 97, 96), (72, 73, 87, 86), (108, 109, 113, 112), (98, 99, 109, 108), (80, 81, 75, 74), (106, 107, 127, 126), (122, 123, 105, 104), (66, 67, 65, 64), (104, 105, 83, 82), (126, 127, 89, 88), (74, 75, 111, 110), (90, 91, 85, 84), (17, 99, 93, 97, 125, 95, 77, 79, 83, 105, 123, 85, 91, 121, 117, 115, 119, 87, 49, 47, 45, 43, 41, 39, 37, 35, 33, 31, 29, 27, 25, 23, 21, 19), (110, 111, 69, 68), (76, 77, 95, 94), (102, 103, 101, 100), (64, 65, 73, 72), (78, 79, 77, 76), (120, 121, 91, 90), (114, 115, 117, 116), (70, 71, 107, 106), (112, 113, 81, 80), (86, 87, 119, 118), (96, 97, 93, 92), (84, 85, 123, 122), (88, 89, 103, 102), (68, 69, 71, 70), (82, 83, 79, 78), (118, 119, 115, 114), (100, 101, 67, 66), (116, 117, 121, 120), (48, 86, 118, 114, 116, 120, 90, 84, 122, 104, 82, 78, 76, 94, 124, 96, 92, 98, 16, 18, 20, 22, 24, 26, 28, 30, 32, 34, 36, 38, 40, 42, 44, 46)])
_uv = me_cylinder_008.uv_layers.new(name='UVMap')
_uv.uv.foreach_set('vector', [1.0, 0.5, 1.0, 1.0, 0.9688, 1.0, 0.9688, 0.5, 0.9688, 0.5, 0.9688, 1.0, 0.9375, 1.0, 0.9375, 0.5, 0.9375, 0.5, 0.9375, 1.0, 0.9062, 1.0, 0.9062, 0.5, 0.9062, 0.5, 0.9062, 1.0, 0.875, 1.0, 0.875, 0.5, 0.875, 0.5, 0.875, 1.0, 0.8438, 1.0, 0.8438, 0.5, 0.8438, 0.5, 0.8438, 1.0, 0.8125, 1.0, 0.8125, 0.5, 0.8125, 0.5, 0.8125, 1.0, 0.7812, 1.0, 0.7812, 0.5, 0.7812, 0.5, 0.7812, 1.0, 0.75, 1.0, 0.75, 0.5, 0.75, 0.5, 0.75, 1.0, 0.7188, 1.0, 0.7188, 0.5, 0.7188, 0.5, 0.7188, 1.0, 0.6875, 1.0, 0.6875, 0.5, 0.6875, 0.5, 0.6875, 1.0, 0.6562, 1.0, 0.6562, 0.5, 0.6562, 0.5, 0.6562, 1.0, 0.625, 1.0, 0.625, 0.5, 0.625, 0.5, 0.625, 1.0, 0.5938, 1.0, 0.5938, 0.5, 0.5938, 0.5, 0.5938, 1.0, 0.5625, 1.0, 0.5625, 0.5, 0.5625, 0.5, 0.5625, 1.0, 0.5312, 1.0, 0.5312, 0.5, 0.5312, 0.5, 0.5312, 1.0, 0.5, 1.0, 0.5, 0.5, 0.5, 0.5, 0.5, 1.0, 0.4688, 1.0, 0.4688, 0.5, 0.4688, 0.5, 0.4688, 1.0, 0.4375, 1.0, 0.4375, 0.5, 0.4375, 0.5, 0.4375, 1.0, 0.4062, 1.0, 0.4062, 0.5, 0.4062, 0.5, 0.4062, 1.0, 0.375, 1.0, 0.375, 0.5, 0.375, 0.5, 0.375, 1.0, 0.3438, 1.0, 0.3438, 0.5, 0.3438, 0.5, 0.3438, 1.0, 0.3125, 1.0, 0.3125, 0.5, 0.3125, 0.5, 0.3125, 1.0, 0.2812, 1.0, 0.2812, 0.5, 0.2812, 0.5, 0.2812, 1.0, 0.25, 1.0, 0.25, 0.5, 0.25, 0.5, 0.25, 1.0, 0.2188, 1.0, 0.2188, 0.5, 0.2188, 0.5, 0.2188, 1.0, 0.1875, 1.0, 0.1875, 0.5, 0.1875, 0.5, 0.1875, 1.0, 0.1562, 1.0, 0.1562, 0.5, 0.1562, 0.5, 0.1562, 1.0, 0.125, 1.0, 0.125, 0.5, 0.125, 0.5, 0.125, 1.0, 0.09375, 1.0, 0.09375, 0.5, 0.09375, 0.5, 0.09375, 1.0, 0.0625, 1.0, 0.0625, 0.5, 0.2968, 0.4854, 0.25, 0.49, 0.2032, 0.4854, 0.1582, 0.4717, 0.1167, 0.4496, 0.08029, 0.4197, 0.05045, 0.3833, 0.02827, 0.3418, 0.01461, 0.2968, 0.01, 0.25, 0.17, 0.25, 0.1715, 0.2656, 0.1761, 0.2806, 0.1835, 0.2944, 0.1934, 0.3066, 0.2056, 0.3165, 0.2194, 0.3239, 0.2344, 0.3285, 0.25, 0.33, 0.2656, 0.3285, 0.2806, 0.3239, 0.2944, 0.3165, 0.3066, 0.3066, 0.3165, 0.2944, 0.3239, 0.2806, 0.3285, 0.2656, 0.33, 0.25, 0.49, 0.25, 0.4854, 0.2968, 0.4717, 0.3418, 0.4496, 0.3833, 0.4197, 0.4197, 0.3833, 0.4496, 0.3418, 0.4717, 0.0625, 0.5, 0.0625, 1.0, 0.03125, 1.0, 0.03125, 0.5, 0.03125, 0.5, 0.03125, 1.0, 0.0, 1.0, 0.0, 0.5, 0.75, 0.49, 0.7968, 0.4854, 0.8418, 0.4717, 0.8833, 0.4496, 0.9197, 0.4197, 0.9496, 0.3833, 0.9717, 0.3418, 0.9854, 0.2968, 0.99, 0.25, 0.83, 0.25, 0.8285, 0.2656, 0.8239, 0.2806, 0.8165, 0.2944, 0.8066, 0.3066, 0.7944, 0.3165, 0.7806, 0.3239, 0.7656, 0.3285, 0.75, 0.33, 0.7344, 0.3285, 0.7194, 0.3239, 0.7056, 0.3165, 0.6934, 0.3066, 0.6835, 0.2944, 0.6761, 0.2806, 0.6715, 0.2656, 0.67, 0.25, 0.51, 0.25, 0.5146, 0.2968, 0.5283, 0.3418, 0.5504, 0.3833, 0.5803, 0.4197, 0.6167, 0.4496, 0.6582, 0.4717, 0.7032, 0.4854, 0.7188, 0.625, 0.7188, 0.875, 0.75, 0.875, 0.75, 0.625, 0.625, 0.625, 0.625, 0.875, 0.6562, 0.875, 0.6562, 0.625, 0.6562, 0.625, 0.6562, 0.875, 0.6875, 0.875, 0.6875, 0.625, 0.2188, 0.625, 0.2188, 0.875, 0.25, 0.875, 0.25, 0.625, 0.7812, 0.625, 0.7812, 0.875, 0.8125, 0.875, 0.8125, 0.625, 0.75, 0.625, 0.75, 0.875, 0.7812, 0.875, 0.7812, 0.625, 0.8438, 0.625, 0.8437, 0.875, 0.875, 0.875, 0.875, 0.625, 0.0, 0.625, 0.0, 0.875, 0.03125, 0.875, 0.03125, 0.625, 0.4688, 0.625, 0.4688, 0.875, 0.5, 0.875, 0.5, 0.625, 0.1562, 0.625, 0.1562, 0.875, 0.1875, 0.875, 0.1875, 0.625, 0.5, 0.625, 0.5, 0.875, 0.5312, 0.875, 0.5312, 0.625, 0.03125, 0.625, 0.03125, 0.875, 0.0625, 0.875, 0.0625, 0.625, 0.875, 0.625, 0.875, 0.875, 0.9062, 0.875, 0.9062, 0.625, 0.4062, 0.625, 0.4062, 0.875, 0.4375, 0.875, 0.4375, 0.625, 0.49, 0.25, 0.33, 0.25, 0.3285, 0.2344, 0.3239, 0.2194, 0.3165, 0.2056, 0.3066, 0.1934, 0.2944, 0.1835, 0.2806, 0.1761, 0.2656, 0.1715, 0.25, 0.17, 0.2344, 0.1715, 0.2194, 0.1761, 0.2056, 0.1835, 0.1934, 0.1934, 0.1835, 0.2056, 0.1761, 0.2194, 0.1715, 0.2344, 0.17, 0.25, 0.01, 0.25, 0.01461, 0.2032, 0.02827, 0.1582, 0.05045, 0.1167, 0.08029, 0.08029, 0.1167, 0.05045, 0.1582, 0.02827, 0.2032, 0.01461, 0.25, 0.01, 0.2968, 0.01461, 0.3418, 0.02827, 0.3833, 0.05045, 0.4197, 0.08029, 0.4496, 0.1167, 0.4717, 0.1582, 0.4854, 0.2032, 0.9062, 0.625, 0.9062, 0.875, 0.9375, 0.875, 0.9375, 0.625, 0.5938, 0.625, 0.5938, 0.875, 0.625, 0.875, 0.625, 0.625, 0.09375, 0.625, 0.09375, 0.875, 0.125, 0.875, 0.125, 0.625, 0.1875, 0.625, 0.1875, 0.875, 0.2188, 0.875, 0.2188, 0.625, 0.5625, 0.625, 0.5625, 0.875, 0.5938, 0.875, 0.5938, 0.625, 0.375, 0.625, 0.375, 0.875, 0.4062, 0.875, 0.4062, 0.625, 0.3125, 0.625, 0.3125, 0.875, 0.3438, 0.875, 0.3438, 0.625, 0.9688, 0.625, 0.9688, 0.875, 1.0, 0.875, 1.0, 0.625, 0.8125, 0.625, 0.8125, 0.875, 0.8437, 0.875, 0.8438, 0.625, 0.25, 0.625, 0.25, 0.875, 0.2812, 0.875, 0.2812, 0.625, 0.6875, 0.625, 0.6875, 0.875, 0.7188, 0.875, 0.7188, 0.625, 0.4375, 0.625, 0.4375, 0.875, 0.4688, 0.875, 0.4688, 0.625, 0.0625, 0.625, 0.0625, 0.875, 0.09375, 0.875, 0.09375, 0.625, 0.9375, 0.625, 0.9375, 0.875, 0.9688, 0.875, 0.9688, 0.625, 0.5312, 0.625, 0.5312, 0.875, 0.5625, 0.875, 0.5625, 0.625, 0.2812, 0.625, 0.2812, 0.875, 0.3125, 0.875, 0.3125, 0.625, 0.125, 0.625, 0.125, 0.875, 0.1562, 0.875, 0.1562, 0.625, 0.3438, 0.625, 0.3438, 0.875, 0.375, 0.875, 0.375, 0.625, 0.51, 0.25, 0.67, 0.25, 0.6715, 0.2344, 0.6761, 0.2194, 0.6835, 0.2056, 0.6934, 0.1934, 0.7056, 0.1835, 0.7194, 0.1761, 0.7344, 0.1715, 0.75, 0.17, 0.7656, 0.1715, 0.7806, 0.1761, 0.7944, 0.1835, 0.8066, 0.1934, 0.8165, 0.2056, 0.8239, 0.2194, 0.8285, 0.2344, 0.83, 0.25, 0.99, 0.25, 0.9854, 0.2032, 0.9717, 0.1582, 0.9496, 0.1167, 0.9197, 0.08029, 0.8833, 0.05045, 0.8418, 0.02827, 0.7968, 0.01461, 0.75, 0.01, 0.7032, 0.01461, 0.6582, 0.02827, 0.6167, 0.05045, 0.5803, 0.08029, 0.5504, 0.1167, 0.5283, 0.1582, 0.5146, 0.2032])
me_cylinder_008.use_remesh_fix_poles = True
me_cylinder_008.use_remesh_preserve_attributes = False
me_cylinder_008.use_mirror_vertex_groups = False
me_cylinder_008.update()

# ---- objects
ob_plane = bpy.data.objects.new('Plane', me_plane)
ob_cube = bpy.data.objects.new('Cube', me_cube_001)
ob_cylinder_004 = bpy.data.objects.new('Cylinder.004', me_cylinder_005)
ob_cylinder_005 = bpy.data.objects.new('Cylinder.005', me_cylinder_001)
ob_cylinder_002 = bpy.data.objects.new('Cylinder.002', me_cylinder_006)
ob_cylinder_003 = bpy.data.objects.new('Cylinder.003', me_cylinder_008)

# ---- transforms, parenting, visibility, modifiers, constraints
ob_plane.location = (0.0, 0.0, 0.0)
ob_plane.lineart.crease_threshold = 0.0
_m = ob_plane.modifiers.new('Solidify', 'SOLIDIFY')
_m.thickness = 0.25
_m.use_even_offset = True
_m.nonmanifold_merge_threshold = 0.0003
ob_cube.location = (-3.3, -2.4, 0.8)
ob_cube.lineart.crease_threshold = 0.0
ob_cylinder_004.location = (-5.25, 2.96, 0.3)
ob_cylinder_004.lineart.crease_threshold = 0.0
ob_cylinder_005.location = (1.958, 4.561, 0.3)
ob_cylinder_005.lineart.crease_threshold = 0.0
ob_cylinder_002.location = (1.962, -1.811, 0.3)
ob_cylinder_002.lineart.crease_threshold = 0.0
ob_cylinder_003.location = (-4.233, -1.806, 0.3)
ob_cylinder_003.lineart.crease_threshold = 0.0

# ---- collection membership
col_collection.objects.link(ob_plane)
col_collection.objects.link(ob_cube)
col_collection.objects.link(ob_cylinder_004)
col_collection.objects.link(ob_cylinder_005)
col_collection.objects.link(ob_cylinder_002)
col_collection.objects.link(ob_cylinder_003)

# ---- scene / render settings (as saved in the file)
scene.frame_start = 1; scene.frame_end = 250; scene.frame_set(1)
scene.render.engine = 'BLENDER_EEVEE_NEXT'
scene.cycles.use_denoising = False
scene.cycles.samples = 128
scene.cycles.sampling_pattern = 'TABULATED_SOBOL'
scene.cycles.use_adaptive_sampling = False
scene.cycles.use_light_tree = False
scene.view_settings.view_transform = 'Filmic'
scene.unit_settings.scale_length = 0.01
bpy.context.view_layer.update()

# ---- added for rendering (the .blend has no active camera and no usable light): camera, sun
cam_auto = bpy.data.cameras.new('AutoCamera')
cam_auto.lens = 50.0
cam_auto.sensor_width = 36.0
cam_auto.clip_end = 1000.0
ob_auto_camera = bpy.data.objects.new('AutoCamera', cam_auto)
scene.collection.objects.link(ob_auto_camera)
ob_auto_camera.location = (15.0341, -18.041, 13.0134)
ob_auto_camera.rotation_euler = (1.09748, -7.21219e-08, 0.694738)
scene.camera = ob_auto_camera
light_auto_sun = bpy.data.lights.new('AutoSun', 'SUN')
light_auto_sun.energy = 3.0
light_auto_sun.angle = 0.0523599
ob_auto_sun = bpy.data.objects.new('AutoSun', light_auto_sun)
scene.collection.objects.link(ob_auto_sun)
ob_auto_sun.rotation_euler = (0.872665, 0.174533, 0.523599)
bpy.context.view_layer.update()
